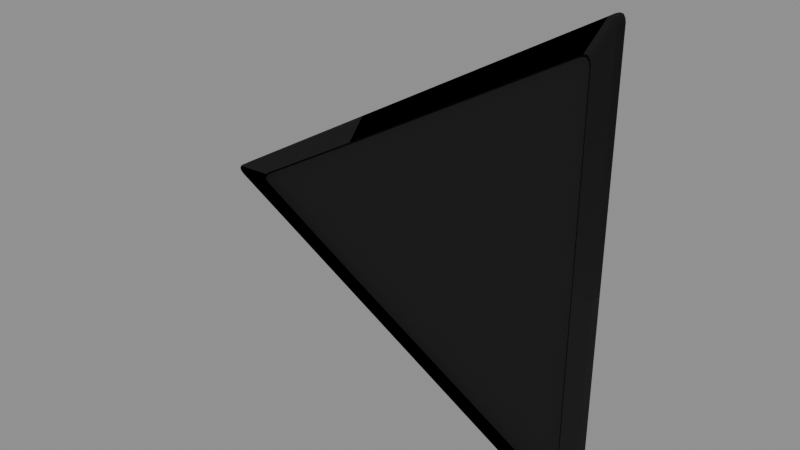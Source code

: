 # Source: T_TRIFLOOR.blend  (saved by Blender 5.1.30; exported with 4.5.12 LTS)
import bpy
from mathutils import Matrix  # noqa: F401  (used for matrix-valued properties, if any)

bpy.ops.wm.read_factory_settings(use_empty=True)
scene = bpy.context.scene
scene.name = 'Scene'

# ---- images (referenced by path relative to the original .blend; pixels are not part of the script)
import os
ASSET_DIR = os.environ.get("B2B_ASSET_DIR", "")  # directory of the original .blend (textures are referenced by path, not embedded)
HERE = os.path.dirname(os.path.abspath(__file__))  # packed textures are extracted next to this script under _unpacked/

def load_image(name, relpath, width, height, colorspace="sRGB"):
    """Load a texture the original file referenced (path relative to the .blend, or extracted next to this script)."""
    p = next((c for c in (os.path.join(HERE, relpath), os.path.join(ASSET_DIR, relpath)) if relpath and os.path.exists(c)), "")
    if p:
        img = bpy.data.images.load(p, check_existing=True)
        img.name = name
    else:  # same state as the original file: an image datablock whose file is absent (Cycles renders it pink)
        img = bpy.data.images.new(name, width, height)
        img.source = "FILE"
        img.filepath = "//" + (relpath or name)
    img.colorspace_settings.name = colorspace
    return img
img_woodtrim_dds = load_image('WOODTRIM.DDS', 'WOODTRIM.png', 1024, 1024, 'sRGB')
img_woodtrim_masks_dds = load_image('WOODTRIM.MASKS.DDS', 'WOODTRIM.MASKS.png', 1024, 1024, 'Linear Rec.2020')
img_woodtrim_normal_dds = load_image('WOODTRIM.NORMAL.DDS', 'WOODTRIM.NORMAL.png', 1024, 1024, 'Linear Rec.2020')
img_woodtrim_colourisemask_dds = load_image('WOODTRIM.COLOURISEMASK.DDS', 'WOODTRIM.COLOURISEMASK.png', 1024, 1024, 'Non-Color')

# ---- materials (node trees are filled in below, after node groups)
mat_woodtrimmat = bpy.data.materials.new('WoodTrimMAT')

# ---- node groups
ng_nms_colourise = bpy.data.node_groups.new('NMS_Colourise', 'ShaderNodeTree')
_s = ng_nms_colourise.interface.new_socket(name='Color', in_out='OUTPUT', socket_type='NodeSocketColor')
_s = ng_nms_colourise.interface.new_socket(name='Diffuse', in_out='INPUT', socket_type='NodeSocketColor')
_s = ng_nms_colourise.interface.new_socket(name='Mask', in_out='INPUT', socket_type='NodeSocketFloat')
_s = ng_nms_colourise.interface.new_socket(name='Gradient', in_out='INPUT', socket_type='NodeSocketFloat')
_N = ng_nms_colourise.nodes; _L = ng_nms_colourise.links
n0 = _N.new('NodeGroupInput'); n0.name = 'Group Input'; n0.location = (-800, 0)
n1 = _N.new('NodeGroupOutput'); n1.name = 'Group Output'; n1.location = (600, 0)
n2 = _N.new('ShaderNodeRGB'); n2.name = 'Color'; n2.location = (-600, 200)
n2.outputs[0].default_value = (1.0, 1.0, 1.0, 1.0)
n3 = _N.new('ShaderNodeAttribute'); n3.name = 'Attribute'; n3.location = (-400, -250)
n3.attribute_type = 'OBJECT'
n3.attribute_name = '["nms_q"]'
n4 = _N.new('ShaderNodeMath'); n4.name = 'Math'; n4.location = (-400, 120)
n4.operation = 'GREATER_THAN'
n4.inputs[1].default_value = 0.125
n5 = _N.new('ShaderNodeMix'); n5.name = 'Mix'; n5.location = (-250, 0)
n5.data_type = 'RGBA'
n6 = _N.new('ShaderNodeAttribute'); n6.name = 'Attribute.001'; n6.location = (-200, -250)
n6.attribute_type = 'OBJECT'
n6.attribute_name = '["nms_t"]'
n7 = _N.new('ShaderNodeMath'); n7.name = 'Math.001'; n7.location = (-200, 120)
n7.operation = 'GREATER_THAN'
n7.inputs[1].default_value = 0.375
n8 = _N.new('ShaderNodeMix'); n8.name = 'Mix.001'; n8.location = (-50, 0)
n8.data_type = 'RGBA'
n9 = _N.new('ShaderNodeAttribute'); n9.name = 'Attribute.002'; n9.location = (0, -250)
n9.attribute_type = 'OBJECT'
n9.attribute_name = '["nms_s"]'
n10 = _N.new('ShaderNodeMath'); n10.name = 'Math.002'; n10.location = (0, 120)
n10.operation = 'GREATER_THAN'
n10.inputs[1].default_value = 0.625
n11 = _N.new('ShaderNodeMix'); n11.name = 'Mix.002'; n11.location = (150, 0)
n11.data_type = 'RGBA'
n12 = _N.new('ShaderNodeAttribute'); n12.name = 'Attribute.003'; n12.location = (200, -250)
n12.attribute_type = 'OBJECT'
n12.attribute_name = '["nms_p"]'
n13 = _N.new('ShaderNodeMath'); n13.name = 'Math.003'; n13.location = (200, 120)
n13.operation = 'GREATER_THAN'
n13.inputs[1].default_value = 0.875
n14 = _N.new('ShaderNodeMix'); n14.name = 'Mix.003'; n14.location = (350, 0)
n14.data_type = 'RGBA'
n15 = _N.new('ShaderNodeMix'); n15.name = 'Mix.004'; n15.location = (400, -420)
n15.data_type = 'RGBA'
n16 = _N.new('ShaderNodeMix'); n16.name = 'Mix.005'; n16.location = (580, 0)
n16.data_type = 'RGBA'
n17 = _N.new('ShaderNodeMix'); n17.name = 'Mix.006'; n17.location = (760, 0)
n17.data_type = 'RGBA'
n17.blend_type = 'MULTIPLY'
n17.inputs[0].default_value = 1.0
_L.new(n0.outputs[1], n4.inputs[0])
_L.new(n4.outputs[0], n5.inputs[0])
_L.new(n2.outputs[0], n5.inputs[6])
_L.new(n3.outputs[0], n5.inputs[7])
_L.new(n0.outputs[1], n7.inputs[0])
_L.new(n7.outputs[0], n8.inputs[0])
_L.new(n5.outputs[2], n8.inputs[6])
_L.new(n6.outputs[0], n8.inputs[7])
_L.new(n0.outputs[1], n10.inputs[0])
_L.new(n10.outputs[0], n11.inputs[0])
_L.new(n8.outputs[2], n11.inputs[6])
_L.new(n9.outputs[0], n11.inputs[7])
_L.new(n0.outputs[1], n13.inputs[0])
_L.new(n13.outputs[0], n14.inputs[0])
_L.new(n11.outputs[2], n14.inputs[6])
_L.new(n12.outputs[0], n14.inputs[7])
_L.new(n0.outputs[1], n15.inputs[0])
_L.new(n12.outputs[0], n15.inputs[7])
_L.new(n0.outputs[2], n16.inputs[0])
_L.new(n14.outputs[2], n16.inputs[6])
_L.new(n15.outputs[2], n16.inputs[7])
_L.new(n0.outputs[0], n17.inputs[6])
_L.new(n16.outputs[2], n17.inputs[7])
_L.new(n17.outputs[2], n1.inputs[0])
n1.is_active_output = True

# ---- material node trees
mat_woodtrimmat.use_nodes = True; mat_woodtrimmat.node_tree.nodes.clear()
_N = mat_woodtrimmat.node_tree.nodes; _L = mat_woodtrimmat.node_tree.links
n0 = _N.new('ShaderNodeOutputMaterial'); n0.name = 'Material Output'; n0.location = (500, 0)
n1 = _N.new('ShaderNodeBsdfPrincipled'); n1.name = 'Principled BSDF'; n1.location = (200, 150)
n2 = _N.new('ShaderNodeTexImage'); n2.name = 'Texture Image - Diffuse'; n2.location = (-600, 300)
n2.label = 'Texture Image - Diffuse'
n2.image = img_woodtrim_dds
n3 = _N.new('ShaderNodeTexImage'); n3.name = 'Texture Image - Mask'; n3.location = (-700, 0)
n3.label = 'Texture Image - Mask'
n3.image = img_woodtrim_masks_dds
n4 = _N.new('ShaderNodeSeparateColor'); n4.name = 'Separate Color'; n4.location = (-400, 0)
n5 = _N.new('ShaderNodeMath'); n5.name = 'Math'; n5.location = (-200, 0)
n5.operation = 'SUBTRACT'
n5.inputs[0].default_value = 1.0
n6 = _N.new('ShaderNodeMath'); n6.name = 'Math.001'; n6.location = (0, 0)
n6.operation = 'MULTIPLY'
n6.inputs[1].default_value = 1.0
n7 = _N.new('ShaderNodeTexImage'); n7.name = 'Texture Image - Normal'; n7.location = (-700, -300)
n7.label = 'Texture Image - Normal'
n7.image = img_woodtrim_normal_dds
n8 = _N.new('ShaderNodeSeparateXYZ'); n8.name = 'Separate XYZ'; n8.location = (-400, -300)
n9 = _N.new('ShaderNodeCombineXYZ'); n9.name = 'Combine XYZ'; n9.location = (-200, -300)
n10 = _N.new('ShaderNodeNormalMap'); n10.name = 'Normal Map'; n10.location = (0, -300)
n11 = _N.new('ShaderNodeTexImage'); n11.name = 'Image Texture'; n11.location = (-700, -450)
n11.label = 'Colourise Mask'
n11.image = img_woodtrim_colourisemask_dds
n12 = _N.new('ShaderNodeGroup'); n12.name = 'Group'; n12.location = (-100, 150)
n12.node_tree = ng_nms_colourise
n12.inputs[2].default_value = 0.0
n13 = _N.new('ShaderNodeSeparateColor'); n13.name = 'Separate Color.001'; n13.location = (-500, -450)
_L.new(n3.outputs[0], n4.inputs[0])
_L.new(n4.outputs[0], n5.inputs[1])
_L.new(n4.outputs[1], n1.inputs[1])
_L.new(n5.outputs[0], n6.inputs[0])
_L.new(n6.outputs[0], n1.inputs[2])
_L.new(n8.outputs[1], n9.inputs[0])
_L.new(n8.outputs[0], n9.inputs[1])
_L.new(n8.outputs[2], n9.inputs[2])
_L.new(n7.outputs[0], n8.inputs[0])
_L.new(n9.outputs[0], n10.inputs[1])
_L.new(n10.outputs[0], n1.inputs[5])
_L.new(n1.outputs[0], n0.inputs[0])
_L.new(n11.outputs[0], n13.inputs[0])
_L.new(n13.outputs[0], n12.inputs[1])
_L.new(n2.outputs[0], n12.inputs[0])
_L.new(n12.outputs[0], n1.inputs[0])
n0.is_active_output = True

# ---- meshes
me_t_trifloor = bpy.data.meshes.new('T_TRIFLOOR')
me_t_trifloor.from_pydata([(-2.988, 0.1198, 0.001421), (-1.276, 0.1198, 0.9766), (-1.276, 0.1198, -0.0003517), (-1.276, 0.1198, -0.9771), (-2.988, 0.02908, 0.001421), (-1.276, 0.02908, -0.9771), (-1.276, 0.02908, -1.264e-05), (-1.276, 0.02908, 0.9771), (1.519, 0.1371, -2.605), (1.311, 0.1459, -2.25), (1.537, 0.1371, -2.576), (1.334, 0.1459, -2.215), (1.545, 0.1371, -2.539), (1.343, 0.1459, -2.174), (1.545, 0.1371, -1.634e-08), (1.343, 0.1459, -1.739e-08), (1.519, 0.1371, 2.605), (1.311, 0.1459, 2.25), (1.485, 0.1371, 2.609), (1.276, 0.1459, 2.254), (1.449, 0.1371, 2.596), (1.235, 0.1459, 2.238), (-1.167, 0.1371, 1.096), (-1.34, 0.1459, 0.769), (1.519, 3.702e-07, 2.605), (1.311, -0.008751, 2.25), (1.537, 3.667e-07, 2.576), (1.334, -0.008751, 2.215), (1.545, 3.623e-07, 2.539), (1.343, -0.008751, 2.174), (1.545, 9.537e-07, -1.137e-13), (1.343, -0.008751, 1.043e-09), (1.519, -2.51e-07, -2.605), (1.311, -0.008751, -2.25), (1.485, -2.515e-07, -2.609), (1.276, -0.008751, -2.254), (1.449, -2.498e-07, -2.596), (1.235, -0.008751, -2.238), (-1.167, 8.231e-07, -1.096), (-1.34, -0.008751, -0.769), (-3.027, 0.1371, -1.634e-08), (-3.012, 0.1371, 0.03156), (-2.615, 0.1459, 0.01442), (-2.598, 0.1459, 0.05194), (-2.984, 0.1371, 0.05435), (-2.566, 0.1459, 0.07953), (-1.167, 0.1371, 1.096), (-1.34, 0.1459, 0.769), (-2.615, 0.1459, 0.01442), (-3.012, 0.1371, -0.03003), (-3.027, 0.1371, -1.634e-08), (-2.602, 0.1459, -0.01747), (-2.984, 0.1371, -0.05432), (-2.568, 0.1459, -0.04547), (-1.167, 0.1371, -1.096), (-1.34, 0.1459, -0.769), (1.485, 0.1371, -2.609), (1.311, 0.1459, -2.25), (1.519, 0.1371, -2.605), (1.276, 0.1459, -2.254), (1.449, 0.1371, -2.596), (1.235, 0.1459, -2.238), (-1.167, 0.1371, -1.096), (-1.34, 0.1459, -0.769), (1.537, 0.1371, 2.576), (1.311, 0.1459, 2.25), (1.519, 0.1371, 2.605), (1.334, 0.1459, 2.215), (1.545, 0.1371, 2.539), (1.343, 0.1459, 2.174), (1.545, 0.1371, -1.634e-08), (1.343, 0.1459, -1.739e-08), (-3.027, 9.537e-07, -1.137e-13), (-3.012, 5.602e-08, -0.03003), (-2.615, -0.008751, 0.01442), (-2.602, -0.008751, -0.01747), (-2.984, 5.313e-08, -0.05432), (-2.568, -0.008751, -0.04547), (-1.167, 8.231e-07, -1.096), (-1.34, -0.008751, -0.769), (-2.615, -0.008751, 0.01442), (-3.012, 6.337e-08, 0.03156), (-3.027, 9.537e-07, -1.137e-13), (-2.598, -0.008751, 0.05194), (-2.984, 6.608e-08, 0.05435), (-2.566, -0.008751, 0.07953), (-1.167, 1.084e-06, 1.096), (-1.34, -0.008751, 0.769), (-1.167, 0.1371, 1.096), (-2.984, 6.608e-08, 0.05435), (-1.167, 1.084e-06, 1.096), (-2.984, 0.1371, 0.05435), (-3.012, 6.337e-08, 0.03156), (-3.012, 0.1371, 0.03156), (-3.027, 0.1371, -1.634e-08), (-3.027, 9.537e-07, -1.137e-13), (1.485, 3.707e-07, 2.609), (1.311, -0.008751, 2.25), (1.519, 3.702e-07, 2.605), (1.276, -0.008751, 2.254), (1.449, 3.69e-07, 2.596), (1.235, -0.008751, 2.238), (-1.167, 1.084e-06, 1.096), (-1.34, -0.008751, 0.769), (1.545, 0.1371, -1.634e-08), (1.545, 3.623e-07, 2.539), (1.545, 9.537e-07, -1.137e-13), (1.545, 0.1371, 2.539), (1.537, 3.667e-07, 2.576), (1.537, 0.1371, 2.576), (1.519, 3.702e-07, 2.605), (1.519, 0.1371, 2.605), (1.485, 3.707e-07, 2.609), (1.485, 0.1371, 2.609), (1.449, 3.69e-07, 2.596), (1.449, 0.1371, 2.596), (-1.167, 0.1371, 1.096), (-1.167, 1.084e-06, 1.096), (1.537, -2.475e-07, -2.576), (1.311, -0.008751, -2.25), (1.519, -2.51e-07, -2.605), (1.334, -0.008751, -2.215), (1.545, -2.431e-07, -2.539), (1.343, -0.008751, -2.174), (1.545, 9.537e-07, -1.137e-13), (1.343, -0.008751, 1.043e-09), (-1.167, 0.1371, -1.096), (1.449, -2.498e-07, -2.596), (-1.167, 8.231e-07, -1.096), (1.449, 0.1371, -2.596), (1.485, -2.515e-07, -2.609), (1.485, 0.1371, -2.609), (1.519, -2.51e-07, -2.605), (1.519, 0.1371, -2.605), (1.537, -2.475e-07, -2.576), (1.537, 0.1371, -2.576), (1.545, -2.431e-07, -2.539), (1.545, 0.1371, -2.539), (1.545, 0.1371, -1.634e-08), (1.545, 9.537e-07, -1.137e-13), (1.499, 0.1198, -1.428e-08), (-1.276, 0.1198, 0.9766), (1.499, 0.1198, 2.572), (-1.276, 0.1198, -0.0003517), (-1.276, 0.1198, -0.9771), (1.499, 0.1198, -2.588), (1.499, 0.02908, -3.467e-09), (-1.276, 0.02908, -0.9771), (1.499, 0.02908, -2.588), (-1.276, 0.02908, -1.264e-05), (-1.276, 0.02908, 0.9771), (1.499, 0.02908, 2.572), (-3.012, 0.1371, -0.03003), (-3.027, 9.537e-07, -1.137e-13), (-3.027, 0.1371, -1.634e-08), (-3.012, 5.602e-08, -0.03003), (-2.984, 5.313e-08, -0.05432), (-2.984, 0.1371, -0.05432), (-1.167, 0.1371, -1.096), (-1.167, 8.231e-07, -1.096)], [], [(0, 1, 2), (3, 0, 2), (4, 5, 6), (7, 4, 6), (8, 9, 10), (10, 9, 11), (10, 11, 12), (12, 11, 13), (12, 13, 14), (14, 13, 15), (16, 17, 18), (18, 17, 19), (18, 19, 20), (20, 19, 21), (20, 21, 22), (22, 21, 23), (24, 25, 26), (26, 25, 27), (26, 27, 28), (28, 27, 29), (28, 29, 30), (30, 29, 31), (32, 33, 34), (34, 33, 35), (34, 35, 36), (36, 35, 37), (36, 37, 38), (38, 37, 39), (40, 41, 42), (42, 41, 43), (44, 43, 41), (45, 43, 44), (44, 46, 45), (45, 46, 47), (48, 49, 50), (51, 49, 48), (49, 51, 52), (52, 51, 53), (52, 53, 54), (54, 53, 55), (56, 57, 58), (59, 57, 56), (60, 59, 56), (61, 59, 60), (60, 62, 61), (61, 62, 63), (64, 65, 66), (67, 65, 64), (68, 67, 64), (69, 67, 68), (68, 70, 69), (69, 70, 71), (72, 73, 74), (74, 73, 75), (76, 75, 73), (77, 75, 76), (76, 78, 77), (77, 78, 79), (80, 81, 82), (83, 81, 80), (81, 83, 84), (84, 83, 85), (84, 85, 86), (86, 85, 87), (88, 89, 90), (91, 89, 88), (91, 92, 89), (93, 92, 91), (94, 92, 93), (95, 92, 94), (96, 97, 98), (99, 97, 96), (100, 99, 96), (101, 99, 100), (100, 102, 101), (101, 102, 103), (104, 105, 106), (107, 105, 104), (107, 108, 105), (109, 108, 107), (109, 110, 108), (111, 110, 109), (111, 112, 110), (113, 112, 111), (113, 114, 112), (115, 114, 113), (115, 116, 114), (114, 116, 117), (118, 119, 120), (121, 119, 118), (122, 121, 118), (123, 121, 122), (122, 124, 123), (123, 124, 125), (126, 127, 128), (129, 127, 126), (129, 130, 127), (131, 130, 129), (131, 132, 130), (133, 132, 131), (133, 134, 132), (135, 134, 133), (135, 136, 134), (137, 136, 135), (137, 138, 136), (136, 138, 139), (140, 141, 142), (143, 141, 140), (140, 144, 143), (145, 144, 140), (146, 147, 148), (149, 147, 146), (146, 150, 149), (151, 150, 146), (152, 153, 154), (155, 153, 152), (152, 156, 155), (157, 156, 152), (157, 158, 156), (156, 158, 159)])
me_t_trifloor.polygons.foreach_set('use_smooth', [True] * 120)
_uv = me_t_trifloor.uv_layers.new(name='UVMap')
_uv.uv.foreach_set('vector', [0.156, 0.8506, 0.312, 0.75, 0.156, 0.75, 0.0, 0.75, 0.156, 0.8506, 0.156, 0.75, 0.156, 0.9062, 0.312, 0.75, 0.156, 0.75, 0.0, 0.75, 0.156, 0.9062, 0.156, 0.75, -0.003647, 0.7188, -0.05142, 0.7344, -0.01363, 0.7188, -0.01363, 0.7188, -0.05142, 0.7344, -0.05905, 0.7344, -0.01363, 0.7188, -0.05905, 0.7344, -0.02362, 0.7188, -0.02362, 0.7188, -0.05905, 0.7344, -0.06665, 0.7344, -0.02362, 0.7188, -0.06665, 0.7344, -0.3362, 0.7188, -0.3362, 0.7188, -0.06665, 0.7344, -0.3359, 0.7344, 1.452, 0.7188, 1.362, 0.7344, 1.438, 0.7188, 1.438, 0.7188, 1.362, 0.7344, 1.351, 0.7344, 1.438, 0.7188, 1.351, 0.7344, 1.423, 0.7188, 1.423, 0.7188, 1.351, 0.7344, 1.34, 0.7344, 1.423, 0.7188, 1.34, 0.7344, 0.7881, 0.7188, 0.7881, 0.7188, 1.34, 0.7344, 0.7319, 0.7344, -0.003647, 0.7188, -0.05142, 0.7344, -0.01363, 0.7188, -0.01363, 0.7188, -0.05142, 0.7344, -0.05905, 0.7344, -0.01363, 0.7188, -0.05905, 0.7344, -0.02362, 0.7188, -0.02362, 0.7188, -0.05905, 0.7344, -0.06665, 0.7344, -0.02362, 0.7188, -0.06665, 0.7344, -0.3362, 0.7188, -0.3362, 0.7188, -0.06665, 0.7344, -0.3359, 0.7344, 1.452, 0.7188, 1.362, 0.7344, 1.438, 0.7188, 1.438, 0.7188, 1.362, 0.7344, 1.351, 0.7344, 1.438, 0.7188, 1.351, 0.7344, 1.423, 0.7188, 1.423, 0.7188, 1.351, 0.7344, 1.34, 0.7344, 1.423, 0.7188, 1.34, 0.7344, 0.7881, 0.7188, 0.7881, 0.7188, 1.34, 0.7344, 0.7319, 0.7344, 0.5391, 0.7188, 0.5601, 0.7188, 0.4717, 0.7344, 0.4717, 0.7344, 0.5601, 0.7188, 0.4851, 0.7344, 0.5498, 0.7188, 0.4851, 0.7344, 0.5601, 0.7188, 0.4773, 0.7344, 0.4851, 0.7344, 0.5498, 0.7188, 0.5498, 0.7188, 0.1826, 0.7188, 0.4773, 0.7344, 0.4773, 0.7344, 0.1826, 0.7188, 0.2377, 0.7344, 0.4717, 0.7344, 0.5601, 0.7188, 0.5391, 0.7188, 0.4851, 0.7344, 0.5601, 0.7188, 0.4717, 0.7344, 0.5601, 0.7188, 0.4851, 0.7344, 0.5498, 0.7188, 0.5498, 0.7188, 0.4851, 0.7344, 0.4773, 0.7344, 0.5498, 0.7188, 0.4773, 0.7344, 0.1826, 0.7188, 0.1826, 0.7188, 0.4773, 0.7344, 0.2377, 0.7344, 1.438, 0.7188, 1.362, 0.7344, 1.452, 0.7188, 1.351, 0.7344, 1.362, 0.7344, 1.438, 0.7188, 1.423, 0.7188, 1.351, 0.7344, 1.438, 0.7188, 1.34, 0.7344, 1.351, 0.7344, 1.423, 0.7188, 1.423, 0.7188, 0.7881, 0.7188, 1.34, 0.7344, 1.34, 0.7344, 0.7881, 0.7188, 0.7319, 0.7344, -0.01363, 0.7188, -0.05142, 0.7344, -0.003647, 0.7188, -0.05905, 0.7344, -0.05142, 0.7344, -0.01363, 0.7188, -0.02362, 0.7188, -0.05905, 0.7344, -0.01363, 0.7188, -0.06665, 0.7344, -0.05905, 0.7344, -0.02362, 0.7188, -0.02362, 0.7188, -0.3362, 0.7188, -0.06665, 0.7344, -0.06665, 0.7344, -0.3362, 0.7188, -0.3359, 0.7344, 0.5312, 0.7188, 0.5601, 0.7188, 0.467, 0.7344, 0.467, 0.7344, 0.5601, 0.7188, 0.4851, 0.7344, 0.5498, 0.7188, 0.4851, 0.7344, 0.5601, 0.7188, 0.4773, 0.7344, 0.4851, 0.7344, 0.5498, 0.7188, 0.5498, 0.7188, 0.1826, 0.7188, 0.4773, 0.7344, 0.4773, 0.7344, 0.1826, 0.7188, 0.2377, 0.7344, 0.467, 0.7344, 0.5601, 0.7188, 0.5312, 0.7188, 0.4851, 0.7344, 0.5601, 0.7188, 0.467, 0.7344, 0.5601, 0.7188, 0.4851, 0.7344, 0.5498, 0.7188, 0.5498, 0.7188, 0.4851, 0.7344, 0.4773, 0.7344, 0.5498, 0.7188, 0.4773, 0.7344, 0.1826, 0.7188, 0.1826, 0.7188, 0.4773, 0.7344, 0.2377, 0.7344, 1.788e-07, 0.2974, 0.4438, 0.2817, 0.0, 0.2817, 0.4438, 0.2974, 0.4438, 0.2817, 1.788e-07, 0.2974, 0.4438, 0.2974, 0.4519, 0.2817, 0.4438, 0.2817, 0.4519, 0.2974, 0.4519, 0.2817, 0.4438, 0.2974, 1.788e-07, 0.2974, 0.4519, 0.2817, 0.4519, 0.2974, 0.0, 0.2817, 0.4519, 0.2817, 1.788e-07, 0.2974, 1.438, 0.7188, 1.362, 0.7344, 1.452, 0.7188, 1.351, 0.7344, 1.362, 0.7344, 1.438, 0.7188, 1.423, 0.7188, 1.351, 0.7344, 1.438, 0.7188, 1.34, 0.7344, 1.351, 0.7344, 1.423, 0.7188, 1.423, 0.7188, 0.7881, 0.7188, 1.34, 0.7344, 1.34, 0.7344, 0.7881, 0.7188, 0.7319, 0.7344, 1.788e-07, 0.2974, 0.4438, 0.2817, 0.0, 0.2817, 0.4438, 0.2974, 0.4438, 0.2817, 1.788e-07, 0.2974, 0.4438, 0.2974, 0.4519, 0.2817, 0.4438, 0.2817, 0.4519, 0.2974, 0.4519, 0.2817, 0.4438, 0.2974, 0.4519, 0.2974, 0.46, 0.2817, 0.4519, 0.2817, 0.46, 0.2974, 0.46, 0.2817, 0.4519, 0.2974, 0.46, 0.2974, 0.4519, 0.2817, 0.46, 0.2817, 0.4519, 0.2974, 0.4519, 0.2817, 0.46, 0.2974, 0.4519, 0.2974, 0.4438, 0.2817, 0.4519, 0.2817, 0.4438, 0.2974, 0.4438, 0.2817, 0.4519, 0.2974, 0.4438, 0.2974, 1.788e-07, 0.2974, 0.4438, 0.2817, 0.4438, 0.2817, 1.788e-07, 0.2974, 0.0, 0.2817, -0.01363, 0.7188, -0.05142, 0.7344, -0.003647, 0.7188, -0.05905, 0.7344, -0.05142, 0.7344, -0.01363, 0.7188, -0.02362, 0.7188, -0.05905, 0.7344, -0.01363, 0.7188, -0.06665, 0.7344, -0.05905, 0.7344, -0.02362, 0.7188, -0.02362, 0.7188, -0.3362, 0.7188, -0.06665, 0.7344, -0.06665, 0.7344, -0.3362, 0.7188, -0.3359, 0.7344, 1.788e-07, 0.2974, 0.4438, 0.2817, 0.0, 0.2817, 0.4438, 0.2974, 0.4438, 0.2817, 1.788e-07, 0.2974, 0.4438, 0.2974, 0.4519, 0.2817, 0.4438, 0.2817, 0.4519, 0.2974, 0.4519, 0.2817, 0.4438, 0.2974, 0.4519, 0.2974, 0.46, 0.2817, 0.4519, 0.2817, 0.46, 0.2974, 0.46, 0.2817, 0.4519, 0.2974, 0.46, 0.2974, 0.4519, 0.2817, 0.46, 0.2817, 0.4519, 0.2974, 0.4519, 0.2817, 0.46, 0.2974, 0.4519, 0.2974, 0.4438, 0.2817, 0.4519, 0.2817, 0.4438, 0.2974, 0.4438, 0.2817, 0.4519, 0.2974, 0.4438, 0.2974, 1.788e-07, 0.2974, 0.4438, 0.2817, 0.4438, 0.2817, 1.788e-07, 0.2974, 0.0, 0.2817, 0.156, 0.75, 0.312, 0.9062, 0.312, 0.75, 0.156, 0.9062, 0.312, 0.9062, 0.156, 0.75, 0.156, 0.75, 0.0, 0.9062, 0.156, 0.9062, 0.0, 0.75, 0.0, 0.9062, 0.156, 0.75, 0.156, 0.75, 0.312, 0.9062, 0.312, 0.75, 0.156, 0.9062, 0.312, 0.9062, 0.156, 0.75, 0.156, 0.75, 0.0, 0.9062, 0.156, 0.9062, 0.0, 0.75, 0.0, 0.9062, 0.156, 0.75, 0.4519, 0.2974, 0.0, 0.2817, 1.788e-07, 0.2974, 0.4519, 0.2817, 0.0, 0.2817, 0.4519, 0.2974, 0.4519, 0.2974, 0.4438, 0.2817, 0.4519, 0.2817, 0.4438, 0.2974, 0.4438, 0.2817, 0.4519, 0.2974, 0.4438, 0.2974, 1.788e-07, 0.2974, 0.4438, 0.2817, 0.4438, 0.2817, 1.788e-07, 0.2974, 0.0, 0.2817])
me_t_trifloor.materials.append(mat_woodtrimmat)
me_t_trifloor.update()

# ---- objects
ob_t_trifloor = bpy.data.objects.new('T_TRIFLOOR', me_t_trifloor)

# ---- transforms, parenting, visibility, modifiers, constraints
ob_t_trifloor.location = (0.0, 0.0, 0.0)
ob_t_trifloor.rotation_mode = 'QUATERNION'
ob_t_trifloor.rotation_quaternion = (1.0, 0.0, 0.0, 0.0)

# ---- collection membership
scene.collection.objects.link(ob_t_trifloor)

# ---- scene / render settings (as saved in the file)
scene.frame_start = 1; scene.frame_end = 250; scene.frame_set(1)
scene.render.engine = 'BLENDER_EEVEE_NEXT'
scene.render.bake_bias = 0.0
scene.render.bake_samples = 0
scene.cycles.sampling_pattern = 'TABULATED_SOBOL'
scene.eevee.use_volume_custom_range = False
bpy.context.view_layer.update()

# ---- added for rendering (the .blend has no active camera and no usable light): camera, sun + grey world if the file has none
cam_auto = bpy.data.cameras.new('AutoCamera')
cam_auto.lens = 50.0
cam_auto.sensor_width = 36.0
cam_auto.clip_end = 1000.0
ob_auto_camera = bpy.data.objects.new('AutoCamera', cam_auto)
scene.collection.objects.link(ob_auto_camera)
ob_auto_camera.location = (5.67993, -7.63681, 5.13691)
ob_auto_camera.rotation_euler = (1.09748, -7.21219e-08, 0.694738)
scene.camera = ob_auto_camera
light_auto_sun = bpy.data.lights.new('AutoSun', 'SUN')
light_auto_sun.energy = 3.0
light_auto_sun.angle = 0.0523599
ob_auto_sun = bpy.data.objects.new('AutoSun', light_auto_sun)
scene.collection.objects.link(ob_auto_sun)
ob_auto_sun.rotation_euler = (0.872665, 0.174533, 0.523599)
if scene.world is None:
    world_auto = bpy.data.worlds.new('AutoWorld')
    world_auto.color = (0.3, 0.3, 0.3)
    scene.world = world_auto
bpy.context.view_layer.update()

